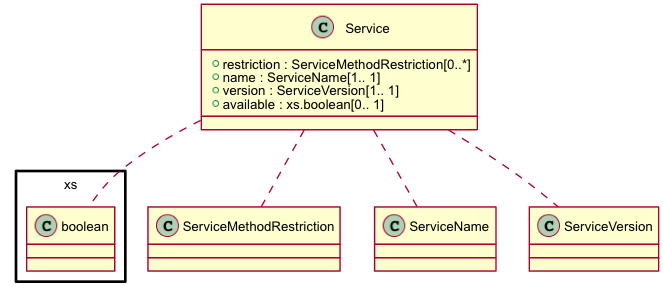

The diagram above was rendered by PlantUML. Its source (embedded in the PNG):
@startuml images/class_Service.png
skinparam activityFontColor black
skinparam activityFontSize 10
skinparam activityFontName arial
skinparam activityArrowFontColor black
skinparam activityArrowFontSize 10
skinparam activityArrowFontName arial
skinparam classArrowFontColor black
skinparam classArrowFontSize 10
skinparam classArrowFontName arial
skinparam classAttributeFontColor black
skinparam classAttributeFontSize 10
skinparam classAttributeFontName arial
skinparam classFontColor black
skinparam classFontSize 10
skinparam classFontName arial
skinparam componentFontColor black
skinparam componentFontSize 10
skinparam componentFontName arial
skinparam componentArrowFontColor black
skinparam componentArrowFontSize 10
skinparam componentArrowFontName arial
skinparam noteFontColor black
skinparam noteFontSize 10
skinparam noteFontName arial
skinparam packageFontColor black
skinparam packageFontSize 10
skinparam packageFontName arial
skinparam sequenceActorFontColor black
skinparam sequenceActorFontSize 10
skinparam sequenceActorFontName arial
skinparam sequenceArrowFontColor black
skinparam sequenceArrowFontSize 10
skinparam sequenceArrowFontName arial
skinparam sequenceGroupingFontColor black
skinparam sequenceGroupingFontSize 10
skinparam sequenceGroupingFontName arial
skinparam sequenceGroupingHeaderFontColor black
skinparam sequenceGroupingHeaderFontSize 10
skinparam sequenceGroupingHeaderFontName arial
skinparam sequenceParticipantFontColor black
skinparam sequenceParticipantFontSize 10
skinparam sequenceParticipantFontName arial
skinparam sequenceTitleFontColor black
skinparam sequenceTitleFontSize 10
skinparam sequenceTitleFontName arial
skinparam titleFontColor black
skinparam titleFontSize 10
skinparam titleFontName arial
skinparam usecaseFontColor black
skinparam usecaseFontSize 7
skinparam usecaseFontName arial
skinparam usecaseActorFontColor black
skinparam usecaseActorFontSize 7
skinparam usecaseActorFontName arial
skinparam usecaseArrowFontColor black
skinparam usecaseArrowFontSize 7
skinparam usecaseArrowFontName arial

class Service {
  + restriction : ServiceMethodRestriction[0..*]
  + name : ServiceName[1.. 1]
  + version : ServiceVersion[1.. 1]
  + available : xs.boolean[0.. 1]
}
Service .. ServiceMethodRestriction
Service .. ServiceName
Service .. ServiceVersion
Service .. xs.boolean

@enduml